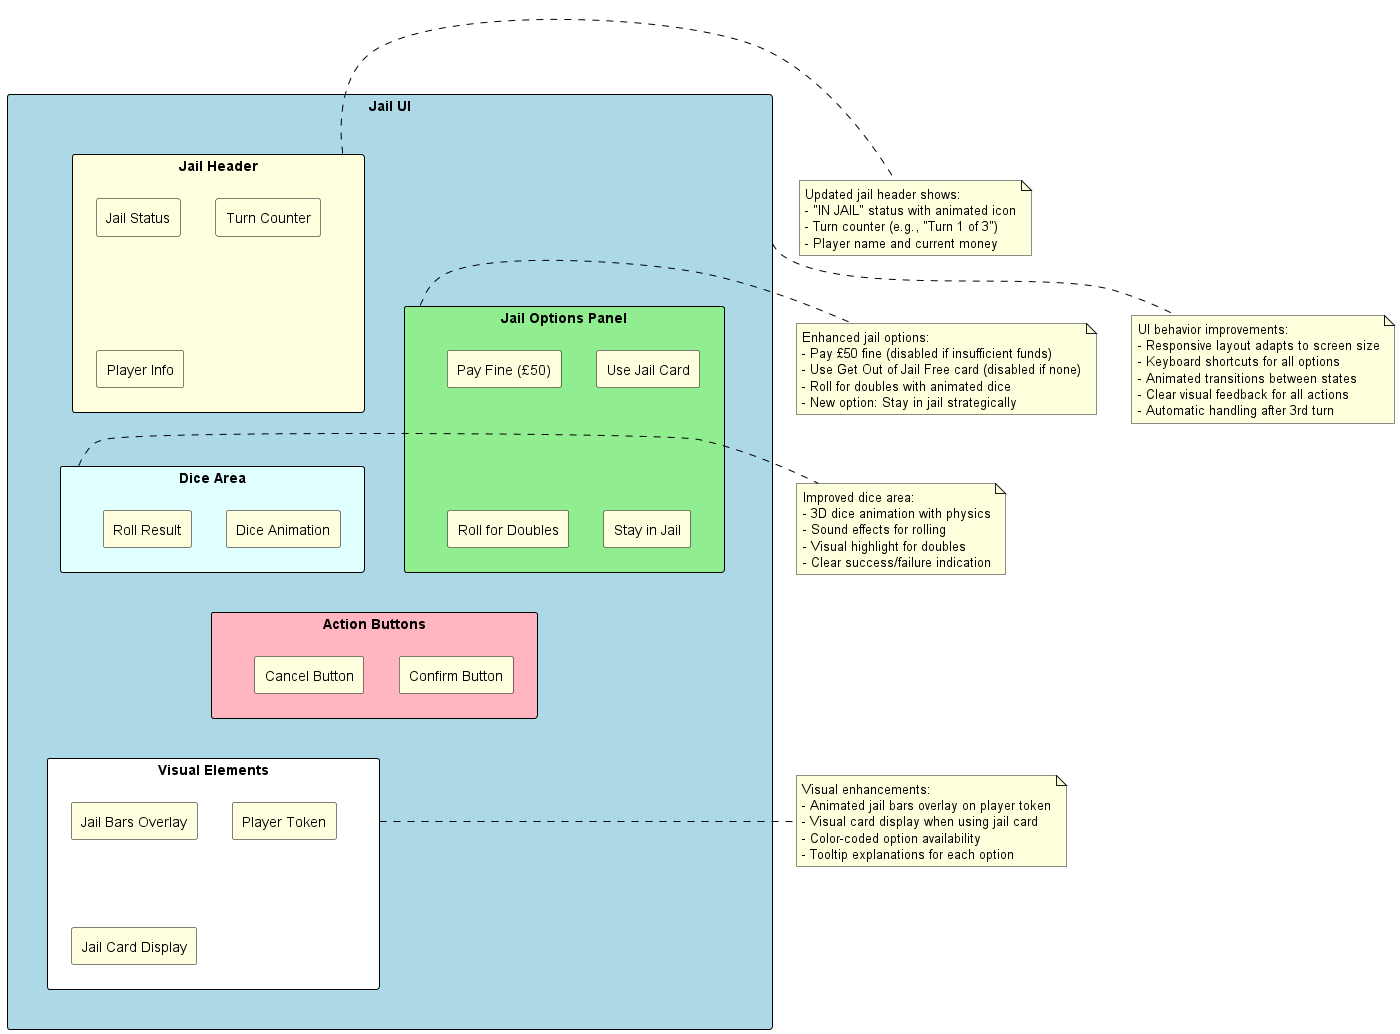

The diagram above was rendered by PlantUML. Its source (embedded in the PNG):
@startuml
skinparam backgroundColor white
skinparam rectangleBackgroundColor lightYellow
skinparam rectangleBorderColor black
skinparam arrowColor black

rectangle "Jail UI" as JailUI #LightBlue {
  rectangle "Jail Header" as JailHeader #LightYellow {
    rectangle "Jail Status" as JailStatus
    rectangle "Turn Counter" as TurnCounter
    rectangle "Player Info" as PlayerInfo
  }

  rectangle "Jail Options Panel" as JailOptions #LightGreen {
    rectangle "Pay Fine (£50)" as PayFine
    rectangle "Use Jail Card" as UseCard
    rectangle "Roll for Doubles" as RollDoubles
    rectangle "Stay in Jail" as StayInJail
  }

  rectangle "Dice Area" as DiceArea #LightCyan {
    rectangle "Dice Animation" as DiceAnim
    rectangle "Roll Result" as RollResult
  }

  rectangle "Action Buttons" as ActionButtons #LightPink {
    rectangle "Confirm Button" as Confirm
    rectangle "Cancel Button" as Cancel
  }

  rectangle "Visual Elements" as VisualElements #White {
    rectangle "Jail Bars Overlay" as JailBars
    rectangle "Player Token" as PlayerToken
    rectangle "Jail Card Display" as JailCardDisplay
  }
}

JailHeader -[hidden]d-> JailOptions
JailOptions -[hidden]d-> DiceArea
DiceArea -[hidden]d-> ActionButtons
ActionButtons -[hidden]d-> VisualElements

note right of JailHeader
Updated jail header shows:
- "IN JAIL" status with animated icon
- Turn counter (e.g., "Turn 1 of 3")
- Player name and current money
end note

note right of JailOptions
Enhanced jail options:
- Pay £50 fine (disabled if insufficient funds)
- Use Get Out of Jail Free card (disabled if none)
- Roll for doubles with animated dice
- New option: Stay in jail strategically
end note

note right of DiceArea
Improved dice area:
- 3D dice animation with physics
- Sound effects for rolling
- Visual highlight for doubles
- Clear success/failure indication
end note

note right of VisualElements
Visual enhancements:
- Animated jail bars overlay on player token
- Visual card display when using jail card
- Color-coded option availability
- Tooltip explanations for each option
end note

note bottom of JailUI
UI behavior improvements:
- Responsive layout adapts to screen size
- Keyboard shortcuts for all options
- Animated transitions between states
- Clear visual feedback for all actions
- Automatic handling after 3rd turn
end note
@enduml